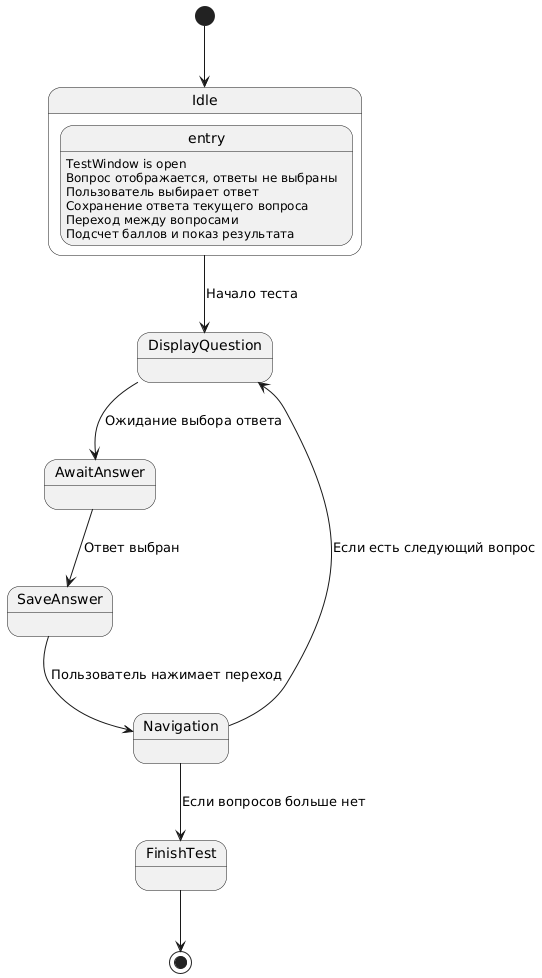

The diagram above was rendered by PlantUML. Its source (embedded in the PNG):
@startuml
[*] --> Idle

state Idle {
  entry: TestWindow is open
}

Idle --> DisplayQuestion : Начало теста

state DisplayQuestion {
  entry: Вопрос отображается, ответы не выбраны
}
DisplayQuestion --> AwaitAnswer : Ожидание выбора ответа

state AwaitAnswer {
  entry: Пользователь выбирает ответ
}
AwaitAnswer --> SaveAnswer : Ответ выбран

state SaveAnswer {
  entry: Сохранение ответа текущего вопроса
}
SaveAnswer --> Navigation : Пользователь нажимает переход

state Navigation {
  entry: Переход между вопросами
}
Navigation --> DisplayQuestion : Если есть следующий вопрос
Navigation --> FinishTest : Если вопросов больше нет

state FinishTest {
  entry: Подсчет баллов и показ результата
}
FinishTest --> [*]
@enduml